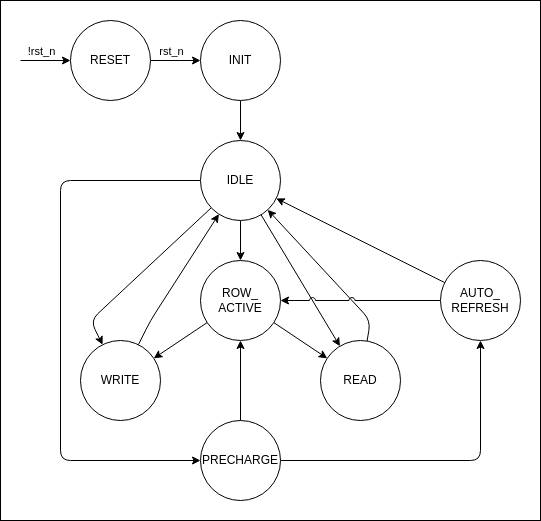

The diagram above was exported from draw.io. Its source (the exported page's mxGraphModel, read from the mxfile embedded in the PNG):
<mxGraphModel dx="2608" dy="491" grid="1" gridSize="10" guides="1" tooltips="1" connect="1" arrows="1" fold="1" page="1" pageScale="1" pageWidth="850" pageHeight="1100" math="0" shadow="0">
  <root>
    <mxCell id="0" />
    <mxCell id="1" parent="0" />
    <mxCell id="223" value="" style="rounded=0;whiteSpace=wrap;html=1;" vertex="1" parent="1">
      <mxGeometry y="140" width="540" height="520" as="geometry" />
    </mxCell>
    <mxCell id="92" value="ROW_&lt;div&gt;ACTIVE&lt;/div&gt;" style="ellipse;whiteSpace=wrap;html=1;aspect=fixed;" parent="1" vertex="1">
      <mxGeometry x="200" y="400" width="80" height="80" as="geometry" />
    </mxCell>
    <mxCell id="206" value="" style="edgeStyle=none;html=1;" parent="1" source="100" target="91" edge="1">
      <mxGeometry relative="1" as="geometry">
        <Array as="points">
          <mxPoint x="150" y="460" />
        </Array>
      </mxGeometry>
    </mxCell>
    <mxCell id="100" value="WRITE" style="ellipse;whiteSpace=wrap;html=1;direction=south;" parent="1" vertex="1">
      <mxGeometry x="80" y="480" width="80" height="80" as="geometry" />
    </mxCell>
    <mxCell id="26" value="" style="edgeStyle=none;html=1;" parent="1" source="2" target="4" edge="1">
      <mxGeometry relative="1" as="geometry" />
    </mxCell>
    <mxCell id="130" value="rst_n" style="edgeLabel;html=1;align=center;verticalAlign=middle;resizable=0;points=[];" parent="26" vertex="1" connectable="0">
      <mxGeometry x="-0.376" y="-1" relative="1" as="geometry">
        <mxPoint x="4" y="-11" as="offset" />
      </mxGeometry>
    </mxCell>
    <mxCell id="2" value="RESET" style="ellipse;whiteSpace=wrap;html=1;aspect=fixed;" parent="1" vertex="1">
      <mxGeometry x="70" y="160" width="80" height="80" as="geometry" />
    </mxCell>
    <mxCell id="204" value="" style="edgeStyle=none;html=1;" parent="1" source="4" target="91" edge="1">
      <mxGeometry relative="1" as="geometry" />
    </mxCell>
    <mxCell id="4" value="INIT" style="ellipse;whiteSpace=wrap;html=1;aspect=fixed;" parent="1" vertex="1">
      <mxGeometry x="200" y="160" width="80" height="80" as="geometry" />
    </mxCell>
    <mxCell id="16" value="" style="endArrow=classic;html=1;entryX=0;entryY=0.5;entryDx=0;entryDy=0;" parent="1" target="2" edge="1">
      <mxGeometry width="50" height="50" relative="1" as="geometry">
        <mxPoint x="20" y="200" as="sourcePoint" />
        <mxPoint x="50" y="70" as="targetPoint" />
      </mxGeometry>
    </mxCell>
    <mxCell id="129" value="!rst_n" style="edgeLabel;html=1;align=center;verticalAlign=middle;resizable=0;points=[];" parent="16" vertex="1" connectable="0">
      <mxGeometry x="-0.48" relative="1" as="geometry">
        <mxPoint x="7" y="-10" as="offset" />
      </mxGeometry>
    </mxCell>
    <mxCell id="93" value="" style="edgeStyle=none;html=1;" parent="1" source="91" target="92" edge="1">
      <mxGeometry relative="1" as="geometry" />
    </mxCell>
    <mxCell id="203" value="" style="edgeStyle=none;html=1;" parent="1" source="91" target="100" edge="1">
      <mxGeometry relative="1" as="geometry">
        <Array as="points">
          <mxPoint x="90" y="460" />
        </Array>
      </mxGeometry>
    </mxCell>
    <mxCell id="211" value="" style="edgeStyle=none;html=1;" parent="1" source="91" target="98" edge="1">
      <mxGeometry relative="1" as="geometry" />
    </mxCell>
    <mxCell id="221" style="edgeStyle=none;html=1;exitX=0;exitY=0.5;exitDx=0;exitDy=0;entryX=0;entryY=0.5;entryDx=0;entryDy=0;" parent="1" source="91" target="104" edge="1">
      <mxGeometry relative="1" as="geometry">
        <mxPoint x="20" y="510" as="targetPoint" />
        <Array as="points">
          <mxPoint x="60" y="320" />
          <mxPoint x="60" y="600" />
        </Array>
      </mxGeometry>
    </mxCell>
    <mxCell id="91" value="IDLE" style="ellipse;whiteSpace=wrap;html=1;aspect=fixed;" parent="1" vertex="1">
      <mxGeometry x="200" y="280" width="80" height="80" as="geometry" />
    </mxCell>
    <mxCell id="182" value="" style="edgeStyle=none;html=1;" parent="1" source="92" target="100" edge="1">
      <mxGeometry relative="1" as="geometry" />
    </mxCell>
    <mxCell id="183" value="" style="edgeStyle=none;html=1;" parent="1" source="92" target="98" edge="1">
      <mxGeometry relative="1" as="geometry" />
    </mxCell>
    <mxCell id="208" value="" style="edgeStyle=none;html=1;" parent="1" source="98" target="91" edge="1">
      <mxGeometry relative="1" as="geometry">
        <Array as="points">
          <mxPoint x="370" y="460" />
        </Array>
      </mxGeometry>
    </mxCell>
    <mxCell id="98" value="READ" style="ellipse;whiteSpace=wrap;html=1;" parent="1" vertex="1">
      <mxGeometry x="320" y="480" width="80" height="80" as="geometry" />
    </mxCell>
    <mxCell id="114" value="" style="edgeStyle=orthogonalEdgeStyle;html=1;entryX=0.5;entryY=1;entryDx=0;entryDy=0;" parent="1" source="104" target="111" edge="1">
      <mxGeometry relative="1" as="geometry">
        <mxPoint x="410" y="680" as="targetPoint" />
      </mxGeometry>
    </mxCell>
    <mxCell id="179" value="" style="edgeStyle=none;html=1;" parent="1" source="104" target="92" edge="1">
      <mxGeometry relative="1" as="geometry" />
    </mxCell>
    <mxCell id="104" value="PRECHARGE" style="ellipse;whiteSpace=wrap;html=1;" parent="1" vertex="1">
      <mxGeometry x="200" y="560" width="80" height="80" as="geometry" />
    </mxCell>
    <mxCell id="128" value="" style="edgeStyle=none;html=1;jumpStyle=arc;entryX=1;entryY=0.5;entryDx=0;entryDy=0;" parent="1" source="111" target="92" edge="1">
      <mxGeometry relative="1" as="geometry">
        <mxPoint x="157.94733192202148" y="547.3508893593262" as="targetPoint" />
        <Array as="points">
          <mxPoint x="370" y="440" />
        </Array>
      </mxGeometry>
    </mxCell>
    <mxCell id="214" value="" style="edgeStyle=none;html=1;" parent="1" source="111" target="91" edge="1">
      <mxGeometry relative="1" as="geometry" />
    </mxCell>
    <mxCell id="111" value="&lt;span style=&quot;color: rgb(0, 0, 0);&quot;&gt;AUTO_&lt;/span&gt;&lt;div&gt;REFRESH&lt;/div&gt;" style="ellipse;whiteSpace=wrap;html=1;" parent="1" vertex="1">
      <mxGeometry x="440" y="400" width="80" height="80" as="geometry" />
    </mxCell>
  </root>
</mxGraphModel>